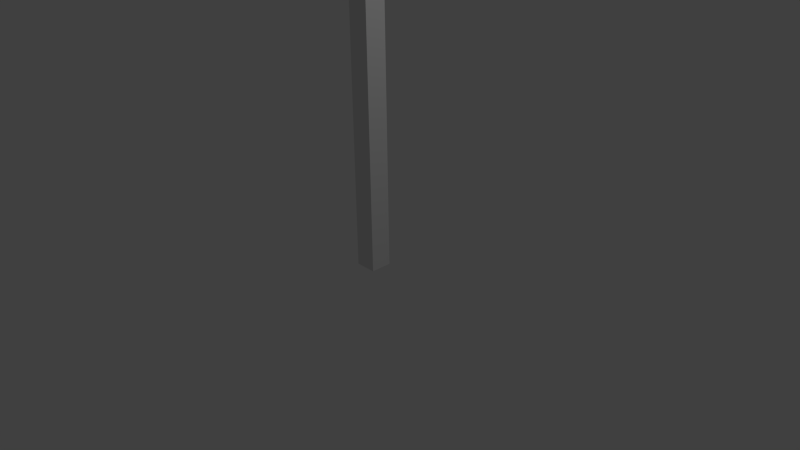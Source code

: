 # Source: Lan_a.blend  (saved by Blender 2.71.0; exported with 4.5.12 LTS)
import bpy
from mathutils import Matrix  # noqa: F401  (used for matrix-valued properties, if any)

bpy.ops.wm.read_factory_settings(use_empty=True)
scene = bpy.context.scene
scene.name = 'Scene'

# ---- collections
col_collection_1 = bpy.data.collections.new('Collection 1'); scene.collection.children.link(col_collection_1)

# ---- materials (node trees are filled in below, after node groups)
mat_material = bpy.data.materials.new('Material')
mat_material.alpha_threshold = 0.0
mat_material.use_transparent_shadow = False
mat_material.roughness = 0.5
mat_material.line_color = (0.0, 0.0, 0.0, 1.0)

# ---- material node trees

# ---- world
world_world = bpy.data.worlds.new('World'); scene.world = world_world
world_world.color = (0.05088, 0.05088, 0.05088)
world_world.use_sun_shadow = False
world_world.sun_shadow_jitter_overblur = 0.0
world_world.cycles.sampling_method = 'MANUAL'
world_world.cycles.sample_map_resolution = 256

# ---- cameras
cam_camera = bpy.data.cameras.new('Camera')
cam_camera.clip_end = 100.0
cam_camera.lens = 35.0
cam_camera.sensor_width = 32.0
cam_camera.sensor_height = 18.0
cam_camera.ortho_scale = 7.314
cam_camera.dof.focus_distance = 0.0
cam_camera.dof.aperture_fstop = 128.0

# ---- lights
light_lamp = bpy.data.lights.new('Lamp', 'POINT')
light_lamp.transmission_factor = 0.0
light_lamp.cutoff_distance = 30.0
light_lamp.energy = 100.0
light_lamp.shadow_buffer_clip_start = 1.001
light_lamp.shadow_soft_size = 0.1
light_lamp.shadow_maximum_resolution = 0.006
light_lamp.use_absolute_resolution = True
light_lamp.cycles.use_multiple_importance_sampling = False

# ---- meshes
me_cube = bpy.data.meshes.new('Cube')
me_cube.from_pydata([(0.1416, 0.1416, -0.1416), (0.1416, -0.1416, -0.1416), (-0.1416, -0.1416, -0.1416), (-0.1416, 0.1416, -0.1416), (0.1416, 0.1416, 7.39), (0.1416, -0.1416, 7.39), (-0.1416, -0.1416, 7.39), (-0.1416, 0.1416, 7.39), (0.02238, 0.02238, 8.1), (0.02238, -0.02238, 8.1), (-0.02238, -0.02238, 8.1), (-0.02238, 0.02238, 8.1)], [], [(0, 1, 2, 3), (7, 6, 10, 11), (0, 4, 5, 1), (1, 5, 6, 2), (2, 6, 7, 3), (4, 0, 3, 7), (8, 11, 10, 9), (6, 5, 9, 10), (4, 7, 11, 8), (5, 4, 8, 9)])
me_cube.materials.append(mat_material)
me_cube.use_remesh_preserve_volume = False
me_cube.use_remesh_preserve_attributes = False
me_cube.use_mirror_vertex_groups = False
me_cube.update()

# ---- objects
ob_cube = bpy.data.objects.new('Cube', me_cube)
ob_lamp = bpy.data.objects.new('Lamp', light_lamp)
ob_camera = bpy.data.objects.new('Camera', cam_camera)

# ---- transforms, parenting, visibility, modifiers, constraints
ob_cube.location = (0.0, 0.0, 0.0)
ob_cube.lock_rotations_4d = False
ob_cube.empty_display_type = 'ARROWS'
ob_cube.lineart.crease_threshold = 0.0
ob_lamp.location = (4.076, 1.005, 5.904)
ob_lamp.rotation_euler = (0.6503, 0.05522, 1.866)
ob_lamp.lock_rotations_4d = False
ob_lamp.empty_display_type = 'ARROWS'
ob_lamp.color = (0.0, 0.0, 0.0, 0.0)
ob_lamp.lineart.crease_threshold = 0.0
ob_camera.location = (7.481, -6.508, 5.344)
ob_camera.rotation_euler = (1.109, 0.01082, 0.8149)
ob_camera.lock_rotations_4d = False
ob_camera.empty_display_type = 'ARROWS'
ob_camera.color = (0.0, 0.0, 0.0, 0.0)
ob_camera.display_type = 'WIRE'
ob_camera.lineart.crease_threshold = 0.0

# ---- collection membership
col_collection_1.objects.link(ob_cube)
col_collection_1.objects.link(ob_lamp)
col_collection_1.objects.link(ob_camera)

# ---- scene / render settings (as saved in the file)
scene.camera = ob_camera
scene.frame_start = 1; scene.frame_end = 250; scene.frame_set(1)
scene.render.engine = 'BLENDER_EEVEE_NEXT'
scene.render.resolution_percentage = 50
scene.render.dither_intensity = 0.0
scene.cycles.use_denoising = False
scene.cycles.samples = 10
scene.cycles.sampling_pattern = 'TABULATED_SOBOL'
scene.cycles.light_sampling_threshold = 0.0
scene.cycles.use_adaptive_sampling = False
scene.cycles.use_light_tree = False
scene.cycles.blur_glossy = 0.0
scene.cycles.volume_bounces = 1
scene.cycles.pixel_filter_type = 'GAUSSIAN'
scene.cycles.sample_clamp_indirect = 0.0
scene.view_settings.view_transform = 'Standard'
bpy.context.view_layer.update()
